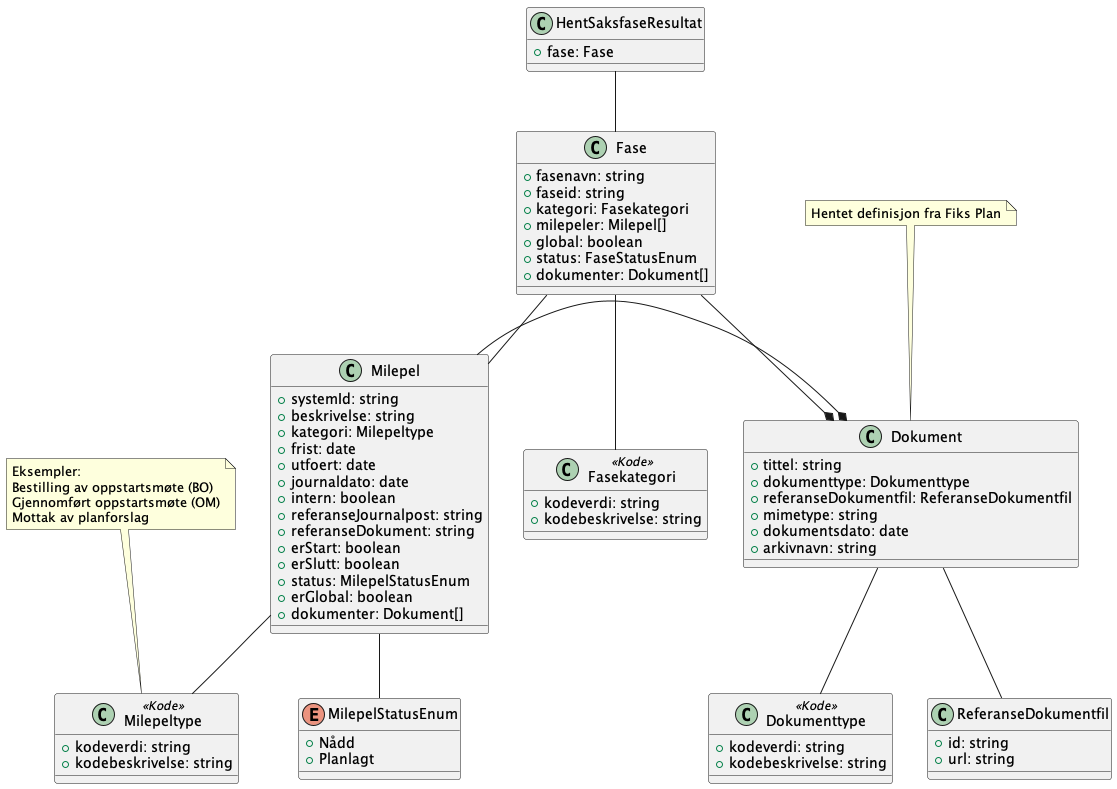

The diagram above was rendered by PlantUML. Its source (embedded in the PNG):
@startuml

class HentSaksfaseResultat {
    +fase: Fase
}

HentSaksfaseResultat -- Fase

class Fase {
    +fasenavn: string
    +faseid: string
    +kategori: Fasekategori
    +milepeler: Milepel[]
    +global: boolean
    +status: FaseStatusEnum
    +dokumenter: Dokument[]
}

Fase -* Dokument
Fase -- Milepel

Fase -- Fasekategori

class Fasekategori <<Kode>> {
    +kodeverdi: string
    +kodebeskrivelse: string
}

class Milepel {
    +systemId: string
    +beskrivelse: string
    +kategori: Milepeltype
    +frist: date
    +utfoert: date
    +journaldato: date
    +intern: boolean
    +referanseJournalpost: string
    +referanseDokument: string
    +erStart: boolean
    +erSlutt: boolean
    +status: MilepelStatusEnum
    +erGlobal: boolean
    +dokumenter: Dokument[]
}

Milepel -- Milepeltype

note top of Milepeltype : Eksempler: \nBestilling av oppstartsmøte (BO)\nGjennomført oppstartsmøte (OM)\nMottak av planforslag
 
class Milepeltype <<Kode>> {
    +kodeverdi: string
    +kodebeskrivelse: string
}


Milepel -- MilepelStatusEnum
Milepel -* Dokument

enum MilepelStatusEnum {
    +Nådd
    +Planlagt
}

note top of Dokument : Hentet definisjon fra Fiks Plan

class Dokument {
    +tittel: string
    +dokumenttype: Dokumenttype
    +referanseDokumentfil: ReferanseDokumentfil
    +mimetype: string
    +dokumentsdato: date
    +arkivnavn: string
}

Dokument -- Dokumenttype
Dokument -- ReferanseDokumentfil

class Dokumenttype <<Kode>> {
    +kodeverdi: string
    +kodebeskrivelse: string
}

class ReferanseDokumentfil {
    +id: string
    +url: string
}

@enduml